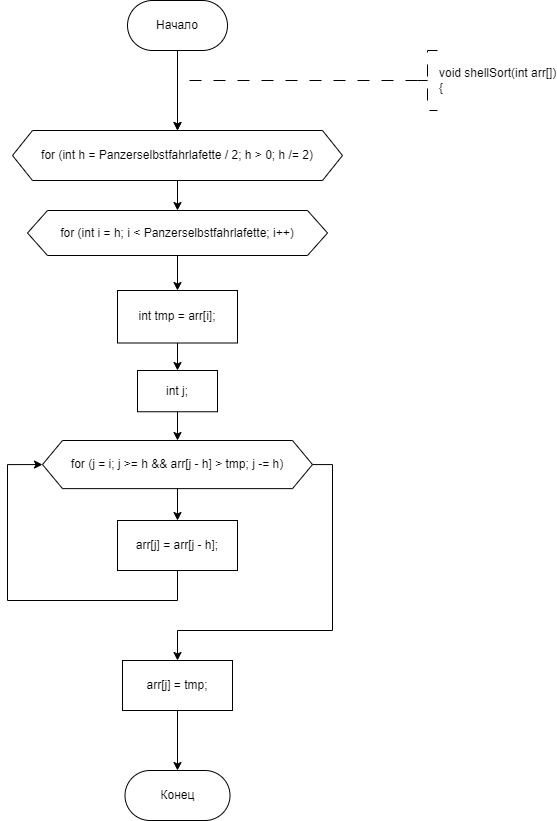

The diagram above was exported from draw.io. Its source (the exported page's mxGraphModel, read from the mxfile embedded in the PNG):
<mxGraphModel dx="1009" dy="669" grid="1" gridSize="10" guides="1" tooltips="1" connect="1" arrows="1" fold="1" page="1" pageScale="1" pageWidth="827" pageHeight="1169" math="0" shadow="0">
  <root>
    <mxCell id="WIyWlLk6GJQsqaUBKTNV-0" />
    <mxCell id="WIyWlLk6GJQsqaUBKTNV-1" parent="WIyWlLk6GJQsqaUBKTNV-0" />
    <mxCell id="pnHCZSPmWgZ_sXGZOYOA-25" value="" style="edgeStyle=orthogonalEdgeStyle;rounded=0;orthogonalLoop=1;jettySize=auto;html=1;entryX=0.5;entryY=0;entryDx=0;entryDy=0;" parent="WIyWlLk6GJQsqaUBKTNV-1" source="dYgHVHrbeeza2v35h9Vv-1" edge="1">
      <mxGeometry relative="1" as="geometry">
        <mxPoint x="360" y="210" as="targetPoint" />
      </mxGeometry>
    </mxCell>
    <mxCell id="dYgHVHrbeeza2v35h9Vv-1" value="Начало" style="rounded=1;whiteSpace=wrap;html=1;arcSize=50;" parent="WIyWlLk6GJQsqaUBKTNV-1" vertex="1">
      <mxGeometry x="310" y="80" width="100" height="50" as="geometry" />
    </mxCell>
    <mxCell id="dYgHVHrbeeza2v35h9Vv-3" value="&lt;div&gt;void shellSort(int arr[])&lt;/div&gt;&lt;div&gt;{&lt;/div&gt;" style="strokeWidth=1;html=1;shape=mxgraph.flowchart.annotation_2;align=left;labelPosition=right;pointerEvents=1;dashed=1;dashPattern=12 12;" parent="WIyWlLk6GJQsqaUBKTNV-1" vertex="1">
      <mxGeometry x="600" y="130" width="20" height="60" as="geometry" />
    </mxCell>
    <mxCell id="dYgHVHrbeeza2v35h9Vv-128" value="Конец" style="rounded=1;whiteSpace=wrap;html=1;arcSize=50;" parent="WIyWlLk6GJQsqaUBKTNV-1" vertex="1">
      <mxGeometry x="307.5" y="850" width="105" height="50" as="geometry" />
    </mxCell>
    <mxCell id="pnHCZSPmWgZ_sXGZOYOA-0" value="" style="edgeStyle=orthogonalEdgeStyle;rounded=0;orthogonalLoop=1;jettySize=auto;html=1;strokeWidth=1;dashed=1;dashPattern=12 12;exitX=0;exitY=0.5;exitDx=0;exitDy=0;exitPerimeter=0;entryX=0.5;entryY=0;entryDx=0;entryDy=0;" parent="WIyWlLk6GJQsqaUBKTNV-1" source="dYgHVHrbeeza2v35h9Vv-3" edge="1">
      <mxGeometry relative="1" as="geometry">
        <Array as="points">
          <mxPoint x="360" y="160" />
        </Array>
        <mxPoint x="360" y="210" as="targetPoint" />
        <mxPoint x="690.51" y="260" as="sourcePoint" />
      </mxGeometry>
    </mxCell>
    <mxCell id="6DKNxDZn2-YfIX9dpprz-91" style="edgeStyle=orthogonalEdgeStyle;rounded=0;orthogonalLoop=1;jettySize=auto;html=1;exitX=0.5;exitY=1;exitDx=0;exitDy=0;entryX=0;entryY=0.5;entryDx=0;entryDy=0;" edge="1" parent="WIyWlLk6GJQsqaUBKTNV-1" source="6DKNxDZn2-YfIX9dpprz-86">
      <mxGeometry relative="1" as="geometry">
        <mxPoint x="260" y="1165" as="targetPoint" />
        <Array as="points">
          <mxPoint x="505" y="1510" />
          <mxPoint x="360" y="1510" />
          <mxPoint x="360" y="1560" />
          <mxPoint x="90" y="1560" />
          <mxPoint x="90" y="1165" />
        </Array>
      </mxGeometry>
    </mxCell>
    <mxCell id="6DKNxDZn2-YfIX9dpprz-128" value="" style="edgeStyle=orthogonalEdgeStyle;rounded=0;orthogonalLoop=1;jettySize=auto;html=1;" edge="1" parent="WIyWlLk6GJQsqaUBKTNV-1" source="6DKNxDZn2-YfIX9dpprz-126" target="6DKNxDZn2-YfIX9dpprz-127">
      <mxGeometry relative="1" as="geometry" />
    </mxCell>
    <mxCell id="6DKNxDZn2-YfIX9dpprz-126" value="for (int h = Panzerselbstfahrlafette / 2; h &amp;gt; 0; h /= 2)" style="shape=hexagon;perimeter=hexagonPerimeter2;whiteSpace=wrap;html=1;fixedSize=1;" vertex="1" parent="WIyWlLk6GJQsqaUBKTNV-1">
      <mxGeometry x="195" y="210" width="330" height="50" as="geometry" />
    </mxCell>
    <mxCell id="6DKNxDZn2-YfIX9dpprz-130" value="" style="edgeStyle=orthogonalEdgeStyle;rounded=0;orthogonalLoop=1;jettySize=auto;html=1;" edge="1" parent="WIyWlLk6GJQsqaUBKTNV-1" source="6DKNxDZn2-YfIX9dpprz-127" target="6DKNxDZn2-YfIX9dpprz-129">
      <mxGeometry relative="1" as="geometry" />
    </mxCell>
    <mxCell id="6DKNxDZn2-YfIX9dpprz-127" value="for (int i = h; i &lt; Panzerselbstfahrlafette; i++)" style="shape=hexagon;perimeter=hexagonPerimeter2;whiteSpace=wrap;html=1;fixedSize=1;" vertex="1" parent="WIyWlLk6GJQsqaUBKTNV-1">
      <mxGeometry x="210" y="290" width="300" height="45" as="geometry" />
    </mxCell>
    <mxCell id="6DKNxDZn2-YfIX9dpprz-132" value="" style="edgeStyle=orthogonalEdgeStyle;rounded=0;orthogonalLoop=1;jettySize=auto;html=1;" edge="1" parent="WIyWlLk6GJQsqaUBKTNV-1" source="6DKNxDZn2-YfIX9dpprz-129" target="6DKNxDZn2-YfIX9dpprz-131">
      <mxGeometry relative="1" as="geometry" />
    </mxCell>
    <mxCell id="6DKNxDZn2-YfIX9dpprz-129" value="int tmp = arr[i];" style="whiteSpace=wrap;html=1;" vertex="1" parent="WIyWlLk6GJQsqaUBKTNV-1">
      <mxGeometry x="300" y="370" width="120" height="52.5" as="geometry" />
    </mxCell>
    <mxCell id="6DKNxDZn2-YfIX9dpprz-134" value="" style="edgeStyle=orthogonalEdgeStyle;rounded=0;orthogonalLoop=1;jettySize=auto;html=1;" edge="1" parent="WIyWlLk6GJQsqaUBKTNV-1" source="6DKNxDZn2-YfIX9dpprz-131" target="6DKNxDZn2-YfIX9dpprz-133">
      <mxGeometry relative="1" as="geometry" />
    </mxCell>
    <mxCell id="6DKNxDZn2-YfIX9dpprz-131" value="int j;" style="whiteSpace=wrap;html=1;" vertex="1" parent="WIyWlLk6GJQsqaUBKTNV-1">
      <mxGeometry x="320" y="450" width="80" height="41.25" as="geometry" />
    </mxCell>
    <mxCell id="6DKNxDZn2-YfIX9dpprz-136" value="" style="edgeStyle=orthogonalEdgeStyle;rounded=0;orthogonalLoop=1;jettySize=auto;html=1;" edge="1" parent="WIyWlLk6GJQsqaUBKTNV-1" source="6DKNxDZn2-YfIX9dpprz-133" target="6DKNxDZn2-YfIX9dpprz-135">
      <mxGeometry relative="1" as="geometry" />
    </mxCell>
    <mxCell id="6DKNxDZn2-YfIX9dpprz-139" style="edgeStyle=orthogonalEdgeStyle;rounded=0;orthogonalLoop=1;jettySize=auto;html=1;exitX=1;exitY=0.5;exitDx=0;exitDy=0;entryX=0.5;entryY=0;entryDx=0;entryDy=0;" edge="1" parent="WIyWlLk6GJQsqaUBKTNV-1" source="6DKNxDZn2-YfIX9dpprz-133" target="6DKNxDZn2-YfIX9dpprz-138">
      <mxGeometry relative="1" as="geometry">
        <Array as="points">
          <mxPoint x="515" y="544" />
          <mxPoint x="515" y="710" />
          <mxPoint x="360" y="710" />
        </Array>
      </mxGeometry>
    </mxCell>
    <mxCell id="6DKNxDZn2-YfIX9dpprz-133" value="for (j = i; j &gt;= h &amp;&amp; arr[j - h] &gt; tmp; j -= h)" style="shape=hexagon;perimeter=hexagonPerimeter2;whiteSpace=wrap;html=1;fixedSize=1;" vertex="1" parent="WIyWlLk6GJQsqaUBKTNV-1">
      <mxGeometry x="225" y="520" width="270" height="48.13" as="geometry" />
    </mxCell>
    <mxCell id="6DKNxDZn2-YfIX9dpprz-137" style="edgeStyle=orthogonalEdgeStyle;rounded=0;orthogonalLoop=1;jettySize=auto;html=1;exitX=0.5;exitY=1;exitDx=0;exitDy=0;entryX=0;entryY=0.5;entryDx=0;entryDy=0;" edge="1" parent="WIyWlLk6GJQsqaUBKTNV-1" source="6DKNxDZn2-YfIX9dpprz-135" target="6DKNxDZn2-YfIX9dpprz-133">
      <mxGeometry relative="1" as="geometry">
        <Array as="points">
          <mxPoint x="360" y="680" />
          <mxPoint x="190" y="680" />
          <mxPoint x="190" y="544" />
        </Array>
      </mxGeometry>
    </mxCell>
    <mxCell id="6DKNxDZn2-YfIX9dpprz-135" value="arr[j] = arr[j - h];" style="whiteSpace=wrap;html=1;" vertex="1" parent="WIyWlLk6GJQsqaUBKTNV-1">
      <mxGeometry x="300" y="600" width="120" height="50.01" as="geometry" />
    </mxCell>
    <mxCell id="6DKNxDZn2-YfIX9dpprz-140" value="" style="edgeStyle=orthogonalEdgeStyle;rounded=0;orthogonalLoop=1;jettySize=auto;html=1;" edge="1" parent="WIyWlLk6GJQsqaUBKTNV-1" source="6DKNxDZn2-YfIX9dpprz-138" target="dYgHVHrbeeza2v35h9Vv-128">
      <mxGeometry relative="1" as="geometry" />
    </mxCell>
    <mxCell id="6DKNxDZn2-YfIX9dpprz-138" value="arr[j] = tmp;" style="whiteSpace=wrap;html=1;" vertex="1" parent="WIyWlLk6GJQsqaUBKTNV-1">
      <mxGeometry x="305" y="740" width="110" height="50" as="geometry" />
    </mxCell>
  </root>
</mxGraphModel>